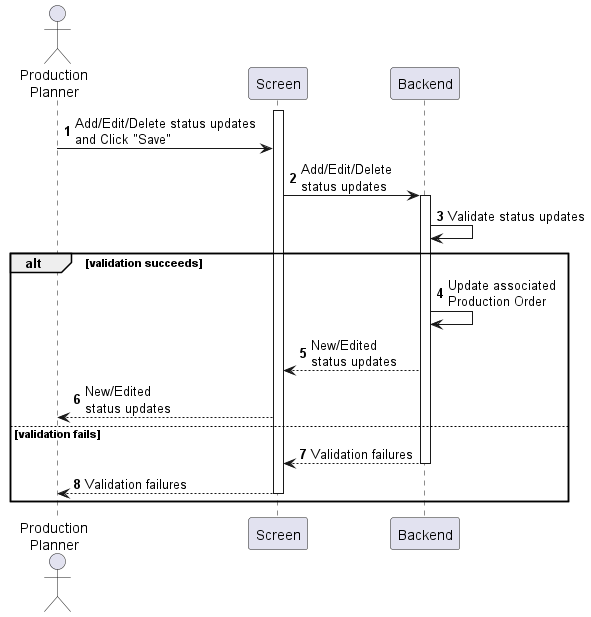

The diagram above was rendered by PlantUML. Its source (embedded in the PNG):
@startuml production-order-update-progress
autonumber

actor "Production\nPlanner" as a
participant Screen as f
participant Backend as b

activate f
a -> f : Add/Edit/Delete status updates\nand Click "Save"
f -> b : Add/Edit/Delete\nstatus updates
activate b
b -> b : Validate status updates

alt validation succeeds
    b -> b : Update associated\nProduction Order
    b --> f : New/Edited\nstatus updates
    f --> a : New/Edited\nstatus updates
else validation fails
    return Validation failures
    f --> a : Validation failures
    deactivate f
end
@enduml